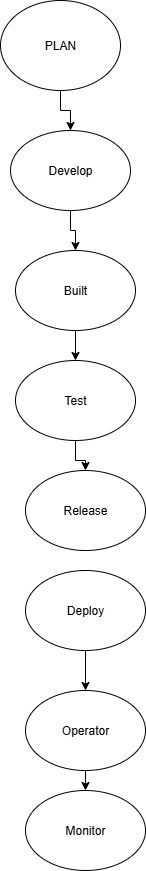

The diagram above was exported from draw.io. Its source (the exported page's mxGraphModel, read from the mxfile embedded in the PNG):
<mxGraphModel dx="1489" dy="814" grid="1" gridSize="10" guides="1" tooltips="1" connect="1" arrows="1" fold="1" page="1" pageScale="1" pageWidth="850" pageHeight="1100" math="0" shadow="0">
  <root>
    <mxCell id="0" />
    <mxCell id="1" parent="0" />
    <mxCell id="O1NgxgzYpV49vPXyenHk-14" value="" style="edgeStyle=orthogonalEdgeStyle;rounded=0;orthogonalLoop=1;jettySize=auto;html=1;" edge="1" parent="1" source="O1NgxgzYpV49vPXyenHk-3" target="O1NgxgzYpV49vPXyenHk-4">
      <mxGeometry relative="1" as="geometry" />
    </mxCell>
    <mxCell id="O1NgxgzYpV49vPXyenHk-3" value="PLAN" style="ellipse;whiteSpace=wrap;html=1;" vertex="1" parent="1">
      <mxGeometry x="350" y="60" width="120" height="90" as="geometry" />
    </mxCell>
    <mxCell id="O1NgxgzYpV49vPXyenHk-15" value="" style="edgeStyle=orthogonalEdgeStyle;rounded=0;orthogonalLoop=1;jettySize=auto;html=1;" edge="1" parent="1" source="O1NgxgzYpV49vPXyenHk-4" target="O1NgxgzYpV49vPXyenHk-5">
      <mxGeometry relative="1" as="geometry" />
    </mxCell>
    <mxCell id="O1NgxgzYpV49vPXyenHk-4" value="Develop" style="ellipse;whiteSpace=wrap;html=1;" vertex="1" parent="1">
      <mxGeometry x="360" y="190" width="120" height="80" as="geometry" />
    </mxCell>
    <mxCell id="O1NgxgzYpV49vPXyenHk-16" value="" style="edgeStyle=orthogonalEdgeStyle;rounded=0;orthogonalLoop=1;jettySize=auto;html=1;" edge="1" parent="1" source="O1NgxgzYpV49vPXyenHk-5" target="O1NgxgzYpV49vPXyenHk-6">
      <mxGeometry relative="1" as="geometry" />
    </mxCell>
    <mxCell id="O1NgxgzYpV49vPXyenHk-5" value="Built" style="ellipse;whiteSpace=wrap;html=1;" vertex="1" parent="1">
      <mxGeometry x="365" y="310" width="120" height="80" as="geometry" />
    </mxCell>
    <mxCell id="O1NgxgzYpV49vPXyenHk-17" value="" style="edgeStyle=orthogonalEdgeStyle;rounded=0;orthogonalLoop=1;jettySize=auto;html=1;" edge="1" parent="1" source="O1NgxgzYpV49vPXyenHk-6" target="O1NgxgzYpV49vPXyenHk-7">
      <mxGeometry relative="1" as="geometry" />
    </mxCell>
    <mxCell id="O1NgxgzYpV49vPXyenHk-6" value="Test" style="ellipse;whiteSpace=wrap;html=1;" vertex="1" parent="1">
      <mxGeometry x="365" y="420" width="120" height="80" as="geometry" />
    </mxCell>
    <mxCell id="O1NgxgzYpV49vPXyenHk-7" value="Release" style="ellipse;whiteSpace=wrap;html=1;" vertex="1" parent="1">
      <mxGeometry x="375" y="530" width="120" height="80" as="geometry" />
    </mxCell>
    <mxCell id="O1NgxgzYpV49vPXyenHk-18" value="" style="edgeStyle=orthogonalEdgeStyle;rounded=0;orthogonalLoop=1;jettySize=auto;html=1;" edge="1" parent="1" source="O1NgxgzYpV49vPXyenHk-8" target="O1NgxgzYpV49vPXyenHk-9">
      <mxGeometry relative="1" as="geometry" />
    </mxCell>
    <mxCell id="O1NgxgzYpV49vPXyenHk-8" value="Deploy" style="ellipse;whiteSpace=wrap;html=1;" vertex="1" parent="1">
      <mxGeometry x="375" y="630" width="120" height="80" as="geometry" />
    </mxCell>
    <mxCell id="O1NgxgzYpV49vPXyenHk-20" style="edgeStyle=orthogonalEdgeStyle;rounded=0;orthogonalLoop=1;jettySize=auto;html=1;exitX=0.5;exitY=1;exitDx=0;exitDy=0;entryX=0.5;entryY=0;entryDx=0;entryDy=0;" edge="1" parent="1" source="O1NgxgzYpV49vPXyenHk-9" target="O1NgxgzYpV49vPXyenHk-10">
      <mxGeometry relative="1" as="geometry" />
    </mxCell>
    <mxCell id="O1NgxgzYpV49vPXyenHk-9" value="Operator" style="ellipse;whiteSpace=wrap;html=1;" vertex="1" parent="1">
      <mxGeometry x="375" y="750" width="120" height="80" as="geometry" />
    </mxCell>
    <mxCell id="O1NgxgzYpV49vPXyenHk-10" value="Monitor" style="ellipse;whiteSpace=wrap;html=1;" vertex="1" parent="1">
      <mxGeometry x="375" y="850" width="120" height="80" as="geometry" />
    </mxCell>
  </root>
</mxGraphModel>